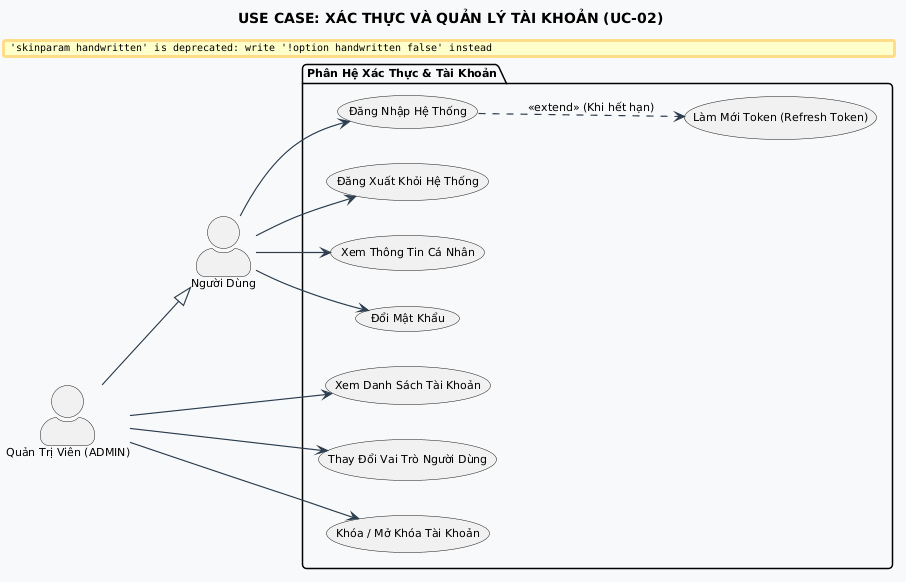

The diagram above was rendered by PlantUML. Its source (embedded in the PNG):
@startuml
title USE CASE: XÁC THỰC VÀ QUẢN LÝ TÀI KHOẢN (UC-02)

skinparam backgroundColor #FFFFFF
skinparam defaultFontName "Segoe UI"
skinparam defaultFontSize 11
skinparam roundCorner 8
skinparam shadowing false
skinparam handwritten false
skinparam ArrowColor #2C3E50
skinparam ArrowThickness 1.2
skinparam actorStyle awesome


left to right direction

actor "Người Dùng" as User
actor "Quản Trị Viên (ADMIN)" as Admin

package "Phân Hệ Xác Thực & Tài Khoản" #F8F9FA {
    usecase "Đăng Nhập Hệ Thống" as UC_Login
    usecase "Làm Mới Token (Refresh Token)" as UC_Refresh
    usecase "Đăng Xuất Khỏi Hệ Thống" as UC_Logout
    usecase "Xem Thông Tin Cá Nhân" as UC_ViewProfile
    usecase "Đổi Mật Khẩu" as UC_ChangePass
    usecase "Xem Danh Sách Tài Khoản" as UC_ListUsers
    usecase "Thay Đổi Vai Trò Người Dùng" as UC_ChangeRole
    usecase "Khóa / Mở Khóa Tài Khoản" as UC_LockUser
}

User --> UC_Login
User --> UC_Logout
User --> UC_ViewProfile
User --> UC_ChangePass
UC_Login ..> UC_Refresh : <<extend>> (Khi hết hạn)

Admin --> UC_ListUsers
Admin --> UC_ChangeRole
Admin --> UC_LockUser
Admin --|> User
@enduml